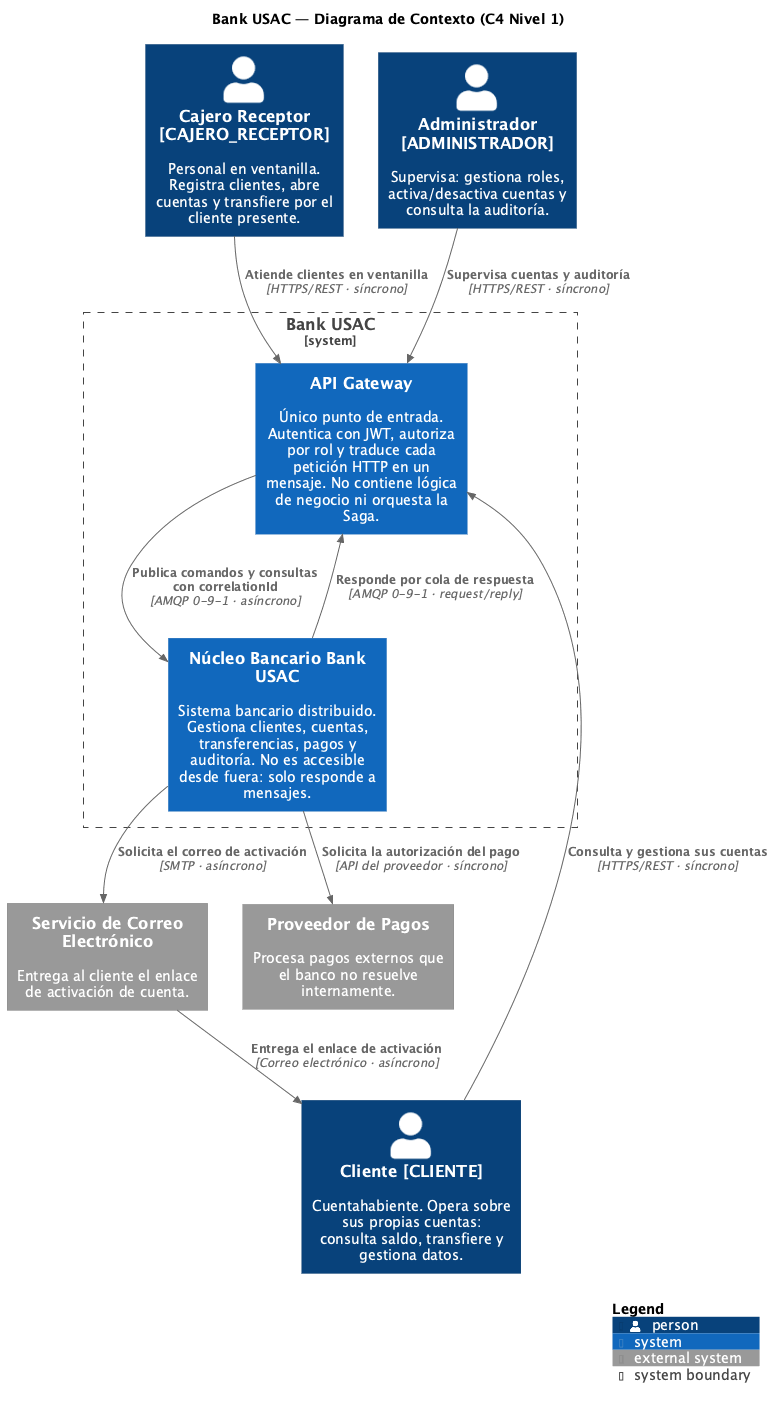

The diagram above was rendered by PlantUML. Its source (embedded in the PNG):
@startuml
!include https://raw.githubusercontent.com/plantuml-stdlib/C4-PlantUML/master/C4_Context.puml

' Bank USAC - C4 Nivel 1 - Diagrama de Contexto
' El API Gateway aparece explicitamente dentro del limite del sistema porque el
' enunciado lo exige en este nivel (§4.2, "Debe incluir: API Gateway") y evalua
' la "Representacion correcta del Gateway como punto de entrada". Es el unico
' elemento que recibe trafico de los actores; nada externo habla con el nucleo.
' Cada relacion declara tecnologia, protocolo y tipo de interaccion (sincrona o
' asincrona), tambien exigido por el enunciado.
' Esta fuente debe coincidir con 02-c4-contexto.mmd en TODAS las etiquetas.

title Bank USAC — Diagrama de Contexto (C4 Nivel 1)

Person(cliente, "Cliente [CLIENTE]", "Cuentahabiente. Opera sobre sus propias cuentas: consulta saldo, transfiere y gestiona datos.")
Person(cajero, "Cajero Receptor [CAJERO_RECEPTOR]", "Personal en ventanilla. Registra clientes, abre cuentas y transfiere por el cliente presente.")
Person(admin, "Administrador [ADMINISTRADOR]", "Supervisa: gestiona roles, activa/desactiva cuentas y consulta la auditoría.")

System_Boundary(limite, "Bank USAC") {
    System(gateway, "API Gateway", "Único punto de entrada. Autentica con JWT, autoriza por rol y traduce cada petición HTTP en un mensaje. No contiene lógica de negocio ni orquesta la Saga.")
    System(bankusac, "Núcleo Bancario Bank USAC", "Sistema bancario distribuido. Gestiona clientes, cuentas, transferencias, pagos y auditoría. No es accesible desde fuera: solo responde a mensajes.")
}

System_Ext(correo, "Servicio de Correo Electrónico", "Entrega al cliente el enlace de activación de cuenta.")
System_Ext(proveedorPagos, "Proveedor de Pagos", "Procesa pagos externos que el banco no resuelve internamente.")

Rel(cliente, gateway, "Consulta y gestiona sus cuentas", "HTTPS/REST · síncrono")
Rel(cajero, gateway, "Atiende clientes en ventanilla", "HTTPS/REST · síncrono")
Rel(admin, gateway, "Supervisa cuentas y auditoría", "HTTPS/REST · síncrono")

Rel(gateway, bankusac, "Publica comandos y consultas con correlationId", "AMQP 0-9-1 · asíncrono")
Rel(bankusac, gateway, "Responde por cola de respuesta", "AMQP 0-9-1 · request/reply")

Rel(bankusac, correo, "Solicita el correo de activación", "SMTP · asíncrono")
Rel(correo, cliente, "Entrega el enlace de activación", "Correo electrónico · asíncrono")
Rel(bankusac, proveedorPagos, "Solicita la autorización del pago", "API del proveedor · síncrono")

SHOW_LEGEND()
@enduml